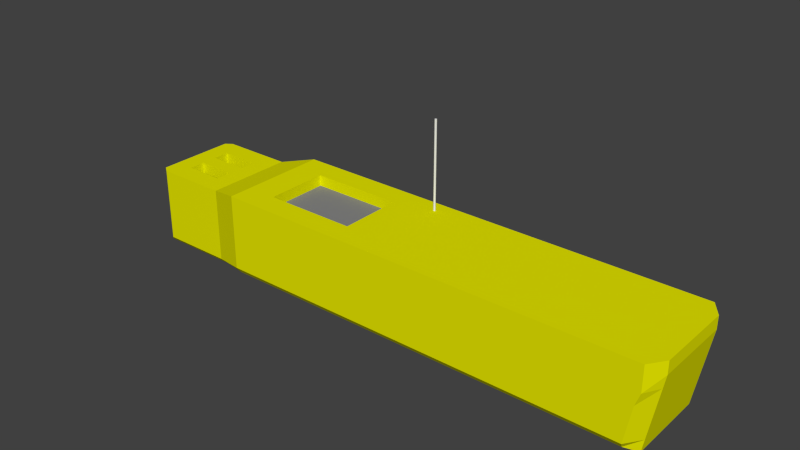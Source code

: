 # Source: mokai.blend  (saved by Blender 2.76.0; exported with 4.5.12 LTS)
import bpy
from mathutils import Matrix  # noqa: F401  (used for matrix-valued properties, if any)

bpy.ops.wm.read_factory_settings(use_empty=True)
scene = bpy.context.scene
scene.name = 'Scene'

# ---- collections
col_collection_1 = bpy.data.collections.new('Collection 1'); scene.collection.children.link(col_collection_1)

# ---- materials (node trees are filled in below, after node groups)
mat_poly = bpy.data.materials.new('Poly')
mat_poly.alpha_threshold = 0.0
mat_poly.use_transparent_shadow = False
mat_poly.diffuse_color = (0.8, 0.8, 0.0, 1.0)
mat_poly.roughness = 0.5
mat_seat = bpy.data.materials.new('Seat')
mat_seat.alpha_threshold = 0.0
mat_seat.use_transparent_shadow = False
mat_seat.diffuse_color = (0.2462, 0.2462, 0.2462, 1.0)
mat_seat.roughness = 0.5
mat_engine = bpy.data.materials.new('Engine')
mat_engine.alpha_threshold = 0.0
mat_engine.use_transparent_shadow = False
mat_engine.diffuse_color = (0.0, 0.0, 0.0, 1.0)
mat_engine.roughness = 0.5

# ---- material node trees

# ---- world
world_world = bpy.data.worlds.new('World'); scene.world = world_world
world_world.color = (0.05088, 0.05088, 0.05088)
world_world.use_sun_shadow = False
world_world.sun_shadow_jitter_overblur = 0.0
world_world.cycles.sampling_method = 'MANUAL'
world_world.cycles.sample_map_resolution = 256

# ---- meshes
me_cube = bpy.data.meshes.new('Cube')
me_cube.from_pydata([(-0.976, -0.8, -0.875), (-0.976, -0.8, 0.8), (-0.976, 0.8, -0.875), (-0.976, 0.8, 0.8), (0.912, -0.9, -0.875), (0.96, -1.0, 1.0), (0.912, 0.9, -0.875), (0.96, 1.0, 1.0), (-0.976, -0.8, -0.7143), (-0.976, -0.8, -0.4286), (-0.976, -0.8, -0.1429), (-0.976, -0.8, 0.1429), (-0.976, -0.8, 0.4286), (-0.976, -0.8, 0.7143), (-1.0, -0.7143, 0.8), (-1.0, -0.4286, 0.8), (-1.0, -0.1429, 0.8), (-1.0, 0.1429, 0.8), (-1.0, 0.4286, 0.8), (-1.0, 0.7143, 0.8), (-0.976, 0.8, 0.7143), (-0.976, 0.8, 0.4286), (-0.976, 0.8, 0.1429), (-0.976, 0.8, -0.1429), (-0.976, 0.8, -0.4286), (-0.976, 0.8, -0.7143), (-1.0, 0.7143, -1.0), (-1.0, 0.4286, -1.0), (-1.0, 0.1429, -1.0), (-1.0, -0.1429, -1.0), (-1.0, -0.4286, -1.0), (-1.0, -0.7143, -1.0), (-0.7143, 0.8, 0.8), (-0.5886, 1.0, 1.0), (-0.1429, 1.0, 1.0), (0.1429, 1.0, 1.0), (0.4286, 1.0, 1.0), (0.7143, 1.0, 1.0), (0.96, 1.0, 0.7143), (0.96, 1.0, 0.4286), (0.944, 1.0, 0.1429), (0.936, 1.0, -0.1429), (0.928, 1.0, -0.4286), (0.92, 1.0, -0.7143), (0.7143, 0.9, -0.875), (0.4286, 0.9, -0.875), (0.1429, 0.9, -0.875), (-0.1429, 0.9, -0.875), (-0.5886, 0.9, -0.875), (-0.7143, 0.8, -0.875), (1.0, 0.7143, 1.0), (1.0, 0.4286, 1.0), (1.0, 0.1429, 1.0), (1.0, -0.1429, 1.0), (1.0, -0.4286, 1.0), (1.0, -0.7143, 1.0), (0.96, -1.0, 0.7143), (0.96, -1.0, 0.4286), (0.944, -1.0, 0.1429), (0.936, -1.0, -0.1429), (0.928, -1.0, -0.4286), (0.92, -1.0, -0.7143), (0.952, -0.7143, -1.0), (0.952, -0.4286, -1.0), (0.952, -0.1429, -1.0), (0.952, 0.1429, -1.0), (0.952, 0.4286, -1.0), (0.952, 0.7143, -1.0), (0.7143, -1.0, 1.0), (0.4286, -1.0, 1.0), (0.1429, -1.0, 1.0), (-0.1429, -1.0, 1.0), (-0.5886, -1.0, 1.0), (-0.7143, -0.8, 0.8), (-0.7143, -0.8, -0.875), (-0.5886, -0.9, -0.875), (-0.1429, -0.9, -0.875), (0.1429, -0.9, -0.875), (0.4286, -0.9, -0.875), (0.7143, -0.9, -0.875), (0.7143, -0.7143, 1.0), (0.4286, -0.7143, 1.0), (0.1429, -0.7143, 1.0), (-0.1429, -0.7143, 1.0), (-0.5886, -0.7143, 1.0), (-0.7143, -0.7143, 0.8), (0.7143, -0.4286, 1.0), (0.4286, -0.4286, 1.0), (0.1429, -0.4286, 1.0), (-0.1429, -0.4286, 1.0), (-0.5886, -0.4286, 1.0), (-0.7143, -0.4286, 0.8), (0.7143, -0.1429, 1.0), (0.4286, -0.1429, 1.0), (0.1429, -0.1429, 1.0), (-0.1429, -0.1429, 1.0), (-0.5886, -0.1429, 1.0), (-0.7143, -0.1429, 0.8), (0.7143, 0.1429, 1.0), (0.4286, 0.1429, 1.0), (0.1429, 0.1429, 1.0), (-0.1429, 0.1429, 1.0), (-0.5886, 0.1429, 1.0), (-0.7143, 0.1429, 0.8), (0.7143, 0.4286, 1.0), (0.4286, 0.4286, 1.0), (0.1429, 0.4286, 1.0), (-0.1429, 0.4286, 1.0), (-0.5886, 0.4286, 1.0), (-0.7143, 0.4286, 0.8), (0.7143, 0.7143, 1.0), (0.4286, 0.7143, 1.0), (0.1429, 0.7143, 1.0), (-0.1429, 0.7143, 1.0), (-0.5886, 0.7143, 1.0), (-0.7143, 0.7143, 0.8), (-0.7143, -0.7143, -1.0), (-0.5886, -0.7143, -1.0), (-0.1429, -0.7143, -1.0), (0.1429, -0.7143, -1.0), (0.4286, -0.7143, -1.0), (0.7143, -0.7143, -1.0), (-0.7143, -0.4286, -1.0), (-0.5886, -0.4286, -1.0), (-0.1429, -0.4286, -1.0), (0.1429, -0.4286, -1.0), (0.4286, -0.4286, -1.0), (0.7143, -0.4286, -1.0), (-0.7143, -0.1429, -1.0), (-0.5886, -0.1429, -1.0), (-0.1429, -0.1429, -1.0), (0.1429, -0.1429, -1.0), (0.4286, -0.1429, -1.0), (0.7143, -0.1429, -1.0), (-0.7143, 0.1429, -1.0), (-0.5886, 0.1429, -1.0), (-0.1429, 0.1429, -1.0), (0.1429, 0.1429, -1.0), (0.4286, 0.1429, -1.0), (0.7143, 0.1429, -1.0), (-0.7143, 0.4286, -1.0), (-0.5886, 0.4286, -1.0), (-0.1429, 0.4286, -1.0), (0.1429, 0.4286, -1.0), (0.4286, 0.4286, -1.0), (0.7143, 0.4286, -1.0), (-0.7143, 0.7143, -1.0), (-0.5886, 0.7143, -1.0), (-0.1429, 0.7143, -1.0), (0.1429, 0.7143, -1.0), (0.4286, 0.7143, -1.0), (0.7143, 0.7143, -1.0), (0.7143, -1.0, 0.7143), (0.7143, -1.0, 0.4286), (0.7143, -1.0, 0.1429), (0.7143, -1.0, -0.1429), (0.7143, -1.0, -0.4286), (0.7143, -1.0, -0.7143), (0.4286, -1.0, 0.7143), (0.4286, -1.0, 0.4286), (0.4286, -1.0, 0.1429), (0.4286, -1.0, -0.1429), (0.4286, -1.0, -0.4286), (0.4286, -1.0, -0.7143), (0.1429, -1.0, 0.7143), (0.1429, -1.0, 0.4286), (0.1429, -1.0, 0.1429), (0.1429, -1.0, -0.1429), (0.1429, -1.0, -0.4286), (0.1429, -1.0, -0.7143), (-0.1429, -1.0, 0.7143), (-0.1429, -1.0, 0.4286), (-0.1429, -1.0, 0.1429), (-0.1429, -1.0, -0.1429), (-0.1429, -1.0, -0.4286), (-0.1429, -1.0, -0.7143), (-0.5886, -1.0, 0.7143), (-0.5886, -1.0, 0.4286), (-0.5886, -1.0, 0.1429), (-0.5886, -1.0, -0.1429), (-0.5886, -1.0, -0.4286), (-0.5886, -1.0, -0.7143), (-0.7143, -0.8, 0.7143), (-0.7143, -0.8, 0.4286), (-0.7143, -0.8, 0.1429), (-0.7143, -0.8, -0.1429), (-0.7143, -0.8, -0.4286), (-0.7143, -0.8, -0.7143), (1.0, 0.7143, 0.7143), (0.992, 0.7143, 0.4286), (0.984, 0.7143, 0.1429), (0.976, 0.7143, -0.1429), (0.968, 0.7143, -0.4286), (0.96, 0.7143, -0.7143), (1.0, 0.4286, 0.7143), (0.992, 0.4286, 0.4286), (0.984, 0.4286, 0.1429), (0.976, 0.4286, -0.1429), (0.968, 0.4286, -0.4286), (0.96, 0.4286, -0.7143), (1.0, 0.1429, 0.7143), (0.992, 0.1429, 0.4286), (0.984, 0.1429, 0.1429), (0.976, 0.1429, -0.1429), (0.968, 0.1429, -0.4286), (0.96, 0.1429, -0.7143), (1.0, -0.1429, 0.7143), (0.992, -0.1429, 0.4286), (0.984, -0.1429, 0.1429), (0.976, -0.1429, -0.1429), (0.968, -0.1429, -0.4286), (0.96, -0.1429, -0.7143), (1.0, -0.4286, 0.7143), (0.992, -0.4286, 0.4286), (0.984, -0.4286, 0.1429), (0.976, -0.4286, -0.1429), (0.968, -0.4286, -0.4286), (0.96, -0.4286, -0.7143), (1.0, -0.7143, 0.7143), (0.992, -0.7143, 0.4286), (0.984, -0.7143, 0.1429), (0.976, -0.7143, -0.1429), (0.968, -0.7143, -0.4286), (0.96, -0.7143, -0.7143), (-0.7143, 0.8, 0.7143), (-0.7143, 0.8, 0.4286), (-0.7143, 0.8, 0.1429), (-0.7143, 0.8, -0.1429), (-0.7143, 0.8, -0.4286), (-0.7143, 0.8, -0.7143), (-0.5886, 1.0, 0.7143), (-0.5886, 1.0, 0.4286), (-0.5886, 1.0, 0.1429), (-0.5886, 1.0, -0.1429), (-0.5886, 1.0, -0.4286), (-0.5886, 1.0, -0.7143), (-0.1429, 1.0, 0.7143), (-0.1429, 1.0, 0.4286), (-0.1429, 1.0, 0.1429), (-0.1429, 1.0, -0.1429), (-0.1429, 1.0, -0.4286), (-0.1429, 1.0, -0.7143), (0.1429, 1.0, 0.7143), (0.1429, 1.0, 0.4286), (0.1429, 1.0, 0.1429), (0.1429, 1.0, -0.1429), (0.1429, 1.0, -0.4286), (0.1429, 1.0, -0.7143), (0.4286, 1.0, 0.7143), (0.4286, 1.0, 0.4286), (0.4286, 1.0, 0.1429), (0.4286, 1.0, -0.1429), (0.4286, 1.0, -0.4286), (0.4286, 1.0, -0.7143), (0.7143, 1.0, 0.7143), (0.7143, 1.0, 0.4286), (0.7143, 1.0, 0.1429), (0.7143, 1.0, -0.1429), (0.7143, 1.0, -0.4286), (0.7143, 1.0, -0.7143), (-1.0, -0.7143, 0.7143), (-1.0, -0.7143, 0.4286), (-1.0, -0.7143, 0.1429), (-1.0, -0.7143, -0.1429), (-1.0, -0.7143, -0.4286), (-1.0, -0.7143, -0.7143), (-1.0, -0.4286, 0.7143), (-1.0, -0.4286, 0.4286), (-1.0, -0.4286, 0.1429), (-1.0, -0.4286, -0.1429), (-1.0, -0.4286, -0.4286), (-1.0, -0.4286, -0.7143), (-1.0, -0.1429, 0.7143), (-1.0, -0.1429, 0.4286), (-1.0, -0.1429, 0.1429), (-1.0, -0.1429, -0.1429), (-1.0, -0.1429, -0.4286), (-1.0, -0.1429, -0.7143), (-1.0, 0.1429, 0.7143), (-1.0, 0.1429, 0.4286), (-1.0, 0.1429, 0.1429), (-1.0, 0.1429, -0.1429), (-1.0, 0.1429, -0.4286), (-1.0, 0.1429, -0.7143), (-1.0, 0.4286, 0.7143), (-1.0, 0.4286, 0.4286), (-1.0, 0.4286, 0.1429), (-1.0, 0.4286, -0.1429), (-1.0, 0.4286, -0.4286), (-1.0, 0.4286, -0.7143), (-1.0, 0.7143, 0.7143), (-1.0, 0.7143, 0.4286), (-1.0, 0.7143, 0.1429), (-1.0, 0.7143, -0.1429), (-1.0, 0.7143, -0.4286), (-1.0, 0.7143, -0.7143), (-1.04, 0.1429, -1.0), (-1.04, -0.1429, -1.0), (-1.04, -0.1429, -0.7143), (-1.04, -0.1429, -0.4286), (-1.04, 0.1429, -0.7143), (-1.04, 0.1429, -0.4286), (-1.0, -0.5714, 0.8), (-1.0, -0.2857, 0.8), (-1.0, 0.0, 0.8), (-1.0, 0.2857, 0.8), (-1.0, 0.5714, 0.8), (-0.8571, -0.7143, 0.8), (-0.8571, -0.4286, 0.8), (-0.8571, -0.1429, 0.8), (-0.8571, 0.1429, 0.8), (-0.8571, 0.4286, 0.8), (-0.8571, 0.7143, 0.8), (-0.7143, -0.5714, 0.8), (-0.7143, -0.2857, 0.8), (-0.7143, 0.0, 0.8), (-0.7143, 0.2857, 0.8), (-0.7143, 0.5714, 0.8), (-0.8571, 0.5714, 0.8), (-0.1429, 0.1429, 0.75), (-0.8571, 0.0, 0.8), (-0.1429, 0.2143, 0.75), (-0.8571, -0.5714, 0.8), (-1.0, -0.5, 0.8), (-1.0, -0.2143, 0.8), (-1.0, 0.07143, 0.8), (-1.0, 0.3571, 0.8), (-1.0, 0.6429, 0.8), (-0.9286, -0.7143, 0.8), (-0.9286, -0.4286, 0.8), (-0.9286, -0.1429, 0.8), (-0.9286, 0.1429, 0.8), (-0.9286, 0.4286, 0.8), (-0.9286, 0.7143, 0.8), (-0.7143, -0.6429, 0.8), (-0.7143, -0.3571, 0.8), (-0.7143, -0.07143, 0.8), (-0.7143, 0.2143, 0.8), (-0.7143, 0.5, 0.8), (-1.0, -0.6429, 0.8), (-1.0, -0.3571, 0.8), (-1.0, -0.07143, 0.8), (-1.0, 0.2143, 0.8), (-1.0, 0.5, 0.8), (-0.7857, -0.7143, 0.8), (-0.7857, -0.4286, 0.8), (-0.7857, -0.1429, 0.8), (-0.7857, 0.1429, 0.8), (-0.7857, 0.4286, 0.8), (-0.7857, 0.7143, 0.8), (-0.7143, -0.5, 0.8), (-0.7143, -0.2143, 0.8), (-0.7143, 0.07143, 0.8), (-0.7143, 0.3571, 0.8), (-0.7143, 0.6429, 0.8), (-0.9286, 0.5714, 0.8), (-0.7857, 0.5714, 0.8), (-0.8571, 0.5, 0.8), (-0.8571, 0.6429, 0.8), (-0.9286, 0.2857, 0.8), (-0.7857, 0.2857, 0.8), (-0.1429, -0.1429, 0.75), (-0.1429, -0.07143, 0.75), (-0.9286, 0.0, 0.8), (-0.7857, 0.0, 0.8), (-0.8571, -0.07143, 0.8), (-0.8571, 0.07143, 0.8), (-0.9286, -0.2857, 0.8), (-0.7857, -0.2857, 0.8), (-0.1429, -0.4286, 0.75), (-0.1429, -0.3571, 0.75), (-0.9286, -0.5714, 0.8), (-0.7857, -0.5714, 0.8), (-0.8571, -0.6429, 0.8), (-0.8571, -0.5, 0.8), (-0.7857, -0.5, 0.8), (-0.7857, -0.6429, 0.8), (-0.9286, -0.6429, 0.8), (-0.7857, -0.2143, 0.8), (-0.7857, -0.3571, 0.8), (-0.9286, -0.3571, 0.8), (-0.7857, 0.07143, 0.8), (-0.7857, -0.07143, 0.8), (-0.9286, -0.07143, 0.8), (-0.7857, 0.3571, 0.8), (-0.7857, 0.2143, 0.8), (-0.9286, 0.2143, 0.8), (-0.7857, 0.6429, 0.8), (-0.7857, 0.5, 0.8), (-0.9286, 0.5, 0.8), (-0.9286, 0.6429, 0.8), (-0.9286, 0.3571, 0.8), (-0.9286, 0.07143, 0.8), (-0.9286, -0.2143, 0.8), (-0.9286, -0.5, 0.8), (-0.3657, -0.7143, 1.0), (-0.3657, 0.7143, 1.0), (-0.1429, -0.5714, 1.0), (-0.5886, -0.5714, 1.0), (-0.1429, -0.2857, 1.0), (-0.5886, -0.2857, 1.0), (-0.1429, 0.0, 1.0), (-0.5886, 0.0, 1.0), (-0.1429, 0.2857, 1.0), (-0.5886, 0.2857, 1.0), (-0.1429, 0.5714, 1.0), (-0.5886, 0.5714, 1.0), (-0.3657, 0.5714, 1.0), (-0.3657, -0.5714, 1.0), (-0.4771, -0.7143, 1.0), (-0.4771, -0.4286, 1.0), (-0.4771, -0.1429, 1.0), (-0.4771, 0.1429, 1.0), (-0.4771, 0.4286, 1.0), (-0.4771, 0.7143, 1.0), (-0.1429, -0.6429, 1.0), (-0.5886, -0.6429, 1.0), (-0.1429, -0.3571, 1.0), (-0.5886, -0.3571, 1.0), (-0.1429, -0.07143, 1.0), (-0.5886, -0.07143, 1.0), (-0.1429, 0.2143, 1.0), (-0.5886, 0.2143, 1.0), (-0.1429, 0.5, 1.0), (-0.5886, 0.5, 1.0), (-0.2543, -0.7143, 1.0), (-0.2543, 0.7143, 1.0), (-0.1429, -0.5, 1.0), (-0.5886, -0.5, 1.0), (-0.1429, -0.2143, 1.0), (-0.5886, -0.2143, 1.0), (-0.1429, 0.07143, 1.0), (-0.5886, 0.07143, 1.0), (-0.1429, 0.3571, 1.0), (-0.5886, 0.3571, 1.0), (-0.1429, 0.6429, 1.0), (-0.5886, 0.6429, 1.0), (-0.4771, 0.5714, 1.0), (-0.2543, 0.5714, 1.0), (-0.3657, 0.6429, 1.0), (-0.4771, 0.2857, 1.0), (-0.4771, 0.0, 1.0), (-0.4771, -0.2857, 1.0), (-0.4771, -0.5714, 1.0), (-0.2543, -0.5714, 1.0), (-0.3657, -0.6429, 1.0), (-0.2543, -0.6429, 1.0), (-0.4771, -0.6429, 1.0), (-0.4771, -0.3571, 1.0), (-0.4771, -0.07143, 1.0), (-0.4771, 0.2143, 1.0), (-0.2543, 0.6429, 1.0), (-0.4771, 0.5, 1.0), (-0.4771, 0.6429, 1.0), (-0.4771, 0.3571, 1.0), (-0.4771, 0.07143, 1.0), (-0.4771, -0.2143, 1.0), (-0.4771, -0.5, 1.0), (-0.7857, -0.4286, 0.55), (-0.8571, -0.4286, 0.55), (-0.7857, -0.1429, 0.55), (-0.8571, -0.1429, 0.55), (-0.7857, 0.1429, 0.55), (-0.8571, 0.1429, 0.55), (-0.7857, 0.4286, 0.55), (-0.8571, 0.4286, 0.55), (-0.7857, 0.2857, 0.55), (-0.8571, 0.2857, 0.55), (-0.8571, 0.2143, 0.55), (-0.8571, 0.3571, 0.55), (-0.7857, -0.2857, 0.55), (-0.8571, -0.2857, 0.55), (-0.8571, -0.3571, 0.55), (-0.8571, -0.2143, 0.55), (-0.9286, -0.4286, 0.55), (-0.9286, -0.1429, 0.55), (-0.9286, 0.1429, 0.55), (-0.9286, 0.4286, 0.55), (-0.9286, 0.2857, 0.55), (-0.9286, -0.2857, 0.55), (-0.7857, -0.2143, 0.55), (-0.7857, -0.3571, 0.55), (-0.9286, -0.3571, 0.55), (-0.7857, 0.3571, 0.55), (-0.7857, 0.2143, 0.55), (-0.9286, 0.2143, 0.55), (-0.9286, 0.3571, 0.55), (-0.9286, -0.2143, 0.55), (-0.1429, 0.5, 0.75), (-0.1429, 0.4286, 0.75), (-0.2543, -0.4286, 0.75), (-0.3657, -0.4286, 0.75), (-0.2543, -0.1429, 0.75), (-0.3657, -0.1429, 0.75), (-0.2543, 0.1429, 0.75), (-0.3657, 0.1429, 0.75), (-0.2543, 0.4286, 0.75), (-0.3657, 0.4286, 0.75), (-0.1429, -0.5, 0.75), (-0.1429, -0.5714, 0.75), (-0.1429, -0.2143, 0.75), (-0.1429, -0.2857, 0.75), (-0.1429, 0.07143, 0.75), (-0.1429, 0.0, 0.75), (-0.1429, 0.3571, 0.75), (-0.1429, 0.2857, 0.75), (-0.2543, 0.5714, 0.75), (-0.3657, 0.5714, 0.75), (-0.3657, 0.5, 0.75), (-0.2543, 0.2857, 0.75), (-0.3657, 0.2857, 0.75), (-0.3657, 0.2143, 0.75), (-0.3657, 0.3571, 0.75), (-0.2543, 0.0, 0.75), (-0.3657, 0.0, 0.75), (-0.3657, -0.07143, 0.75), (-0.3657, 0.07143, 0.75), (-0.2543, -0.2857, 0.75), (-0.3657, -0.2857, 0.75), (-0.3657, -0.3571, 0.75), (-0.3657, -0.2143, 0.75), (-0.2543, -0.5714, 0.75), (-0.3657, -0.5714, 0.75), (-0.3657, -0.5, 0.75), (-0.4771, -0.4286, 0.75), (-0.4771, -0.1429, 0.75), (-0.4771, 0.1429, 0.75), (-0.4771, 0.4286, 0.75), (-0.1429, 0.5714, 0.75), (-0.4771, 0.5714, 0.75), (-0.4771, 0.2857, 0.75), (-0.4771, 0.0, 0.75), (-0.4771, -0.2857, 0.75), (-0.4771, -0.5714, 0.75), (-0.2543, -0.5, 0.75), (-0.2543, -0.2143, 0.75), (-0.2543, -0.3571, 0.75), (-0.4771, -0.3571, 0.75), (-0.2543, 0.07143, 0.75), (-0.2543, -0.07143, 0.75), (-0.4771, -0.07143, 0.75), (-0.2543, 0.3571, 0.75), (-0.2543, 0.2143, 0.75), (-0.4771, 0.2143, 0.75), (-0.2543, 0.5, 0.75), (-0.4771, 0.5, 0.75), (-0.4771, 0.3571, 0.75), (-0.4771, 0.07143, 0.75), (-0.4771, -0.2143, 0.75), (-0.4771, -0.5, 0.75)], [], [(295, 25, 2, 26), (259, 43, 6, 44), (223, 61, 4, 62), (187, 8, 0, 74), (151, 44, 6, 67), (115, 32, 3, 19, 333, 312, 349), (73, 85, 344, 307, 328, 14, 1), (394, 329, 15, 323), (393, 330, 16, 324), (392, 331, 17, 325), (391, 332, 18, 326), (390, 333, 19, 327), (5, 55, 80, 68), (68, 80, 81, 69), (69, 81, 82, 70), (70, 82, 83, 71), (71, 83, 425, 395, 409, 84, 72), (72, 84, 85, 73), (55, 54, 86, 80), (80, 86, 87, 81), (81, 87, 88, 82), (82, 88, 89, 427, 397, 415, 83), (457, 410, 90, 428), (84, 416, 398, 428, 90, 91, 350, 313, 334, 85), (54, 53, 92, 86), (86, 92, 93, 87), (87, 93, 94, 88), (88, 94, 95, 429, 399, 417, 89), (456, 411, 96, 430), (90, 418, 400, 430, 96, 97, 351, 314, 335, 91), (53, 52, 98, 92), (92, 98, 99, 93), (93, 99, 100, 94), (94, 100, 101, 431, 401, 419, 95), (455, 412, 102, 432), (96, 420, 402, 432, 102, 103, 352, 315, 336, 97), (52, 51, 104, 98), (98, 104, 105, 99), (99, 105, 106, 100), (100, 106, 107, 433, 403, 421, 101), (454, 413, 108, 434), (102, 422, 404, 434, 108, 109, 353, 316, 337, 103), (51, 50, 110, 104), (104, 110, 111, 105), (105, 111, 112, 106), (106, 112, 113, 435, 405, 423, 107), (453, 414, 114, 436), (108, 424, 406, 436, 114, 115, 354, 317, 338, 109), (50, 7, 37, 110), (110, 37, 36, 111), (111, 36, 35, 112), (112, 35, 34, 113), (113, 34, 33, 114, 414, 396, 426), (114, 33, 32, 115), (79, 121, 62, 4), (121, 127, 63, 62), (127, 133, 64, 63), (133, 139, 65, 64), (139, 145, 66, 65), (145, 151, 67, 66), (0, 31, 116, 74), (74, 116, 117, 75), (75, 117, 118, 76), (76, 118, 119, 77), (77, 119, 120, 78), (78, 120, 121, 79), (31, 30, 122, 116), (116, 122, 123, 117), (117, 123, 124, 118), (118, 124, 125, 119), (119, 125, 126, 120), (120, 126, 127, 121), (30, 29, 128, 122), (122, 128, 129, 123), (123, 129, 130, 124), (124, 130, 131, 125), (125, 131, 132, 126), (126, 132, 133, 127), (29, 28, 134, 128), (128, 134, 135, 129), (129, 135, 136, 130), (130, 136, 137, 131), (131, 137, 138, 132), (132, 138, 139, 133), (28, 27, 140, 134), (134, 140, 141, 135), (135, 141, 142, 136), (136, 142, 143, 137), (137, 143, 144, 138), (138, 144, 145, 139), (27, 26, 146, 140), (140, 146, 147, 141), (141, 147, 148, 142), (142, 148, 149, 143), (143, 149, 150, 144), (144, 150, 151, 145), (26, 2, 49, 146), (146, 49, 48, 147), (147, 48, 47, 148), (148, 47, 46, 149), (149, 46, 45, 150), (150, 45, 44, 151), (61, 157, 79, 4), (157, 163, 78, 79), (163, 169, 77, 78), (169, 175, 76, 77), (175, 181, 75, 76), (181, 187, 74, 75), (5, 68, 152, 56), (56, 152, 153, 57), (57, 153, 154, 58), (58, 154, 155, 59), (59, 155, 156, 60), (60, 156, 157, 61), (68, 69, 158, 152), (152, 158, 159, 153), (153, 159, 160, 154), (154, 160, 161, 155), (155, 161, 162, 156), (156, 162, 163, 157), (69, 70, 164, 158), (158, 164, 165, 159), (159, 165, 166, 160), (160, 166, 167, 161), (161, 167, 168, 162), (162, 168, 169, 163), (70, 71, 170, 164), (164, 170, 171, 165), (165, 171, 172, 166), (166, 172, 173, 167), (167, 173, 174, 168), (168, 174, 175, 169), (71, 72, 176, 170), (170, 176, 177, 171), (171, 177, 178, 172), (172, 178, 179, 173), (173, 179, 180, 174), (174, 180, 181, 175), (72, 73, 182, 176), (176, 182, 183, 177), (177, 183, 184, 178), (178, 184, 185, 179), (179, 185, 186, 180), (180, 186, 187, 181), (73, 1, 13, 182), (182, 13, 12, 183), (183, 12, 11, 184), (184, 11, 10, 185), (185, 10, 9, 186), (186, 9, 8, 187), (43, 193, 67, 6), (193, 199, 66, 67), (199, 205, 65, 66), (205, 211, 64, 65), (211, 217, 63, 64), (217, 223, 62, 63), (7, 50, 188, 38), (38, 188, 189, 39), (39, 189, 190, 40), (40, 190, 191, 41), (41, 191, 192, 42), (42, 192, 193, 43), (50, 51, 194, 188), (188, 194, 195, 189), (189, 195, 196, 190), (190, 196, 197, 191), (191, 197, 198, 192), (192, 198, 199, 193), (51, 52, 200, 194), (194, 200, 201, 195), (195, 201, 202, 196), (196, 202, 203, 197), (197, 203, 204, 198), (198, 204, 205, 199), (52, 53, 206, 200), (200, 206, 207, 201), (201, 207, 208, 202), (202, 208, 209, 203), (203, 209, 210, 204), (204, 210, 211, 205), (53, 54, 212, 206), (206, 212, 213, 207), (207, 213, 214, 208), (208, 214, 215, 209), (209, 215, 216, 210), (210, 216, 217, 211), (54, 55, 218, 212), (212, 218, 219, 213), (213, 219, 220, 214), (214, 220, 221, 215), (215, 221, 222, 216), (216, 222, 223, 217), (55, 5, 56, 218), (218, 56, 57, 219), (219, 57, 58, 220), (220, 58, 59, 221), (221, 59, 60, 222), (222, 60, 61, 223), (25, 229, 49, 2), (229, 235, 48, 49), (235, 241, 47, 48), (241, 247, 46, 47), (247, 253, 45, 46), (253, 259, 44, 45), (3, 32, 224, 20), (20, 224, 225, 21), (21, 225, 226, 22), (22, 226, 227, 23), (23, 227, 228, 24), (24, 228, 229, 25), (32, 33, 230, 224), (224, 230, 231, 225), (225, 231, 232, 226), (226, 232, 233, 227), (227, 233, 234, 228), (228, 234, 235, 229), (33, 34, 236, 230), (230, 236, 237, 231), (231, 237, 238, 232), (232, 238, 239, 233), (233, 239, 240, 234), (234, 240, 241, 235), (34, 35, 242, 236), (236, 242, 243, 237), (237, 243, 244, 238), (238, 244, 245, 239), (239, 245, 246, 240), (240, 246, 247, 241), (35, 36, 248, 242), (242, 248, 249, 243), (243, 249, 250, 244), (244, 250, 251, 245), (245, 251, 252, 246), (246, 252, 253, 247), (36, 37, 254, 248), (248, 254, 255, 249), (249, 255, 256, 250), (250, 256, 257, 251), (251, 257, 258, 252), (252, 258, 259, 253), (37, 7, 38, 254), (254, 38, 39, 255), (255, 39, 40, 256), (256, 40, 41, 257), (257, 41, 42, 258), (258, 42, 43, 259), (8, 265, 31, 0), (265, 271, 30, 31), (271, 277, 29, 30), (277, 276, 299, 298), (283, 289, 27, 28), (289, 295, 26, 27), (1, 14, 260, 13), (13, 260, 261, 12), (12, 261, 262, 11), (11, 262, 263, 10), (10, 263, 264, 9), (9, 264, 265, 8), (14, 339, 302, 323, 15, 266, 260), (260, 266, 267, 261), (261, 267, 268, 262), (262, 268, 269, 263), (263, 269, 270, 264), (264, 270, 271, 265), (15, 340, 303, 324, 16, 272, 266), (266, 272, 273, 267), (267, 273, 274, 268), (268, 274, 275, 269), (269, 275, 276, 270), (270, 276, 277, 271), (16, 341, 304, 325, 17, 278, 272), (272, 278, 279, 273), (273, 279, 280, 274), (274, 280, 281, 275), (275, 281, 282, 276), (276, 282, 301, 299), (17, 342, 305, 326, 18, 284, 278), (278, 284, 285, 279), (279, 285, 286, 280), (280, 286, 287, 281), (281, 287, 288, 282), (282, 288, 289, 283), (18, 343, 306, 327, 19, 290, 284), (284, 290, 291, 285), (285, 291, 292, 286), (286, 292, 293, 287), (287, 293, 294, 288), (288, 294, 295, 289), (19, 3, 20, 290), (290, 20, 21, 291), (291, 21, 22, 292), (292, 22, 23, 293), (293, 23, 24, 294), (294, 24, 25, 295), (298, 300, 296, 297), (299, 301, 300, 298), (282, 283, 300, 301), (29, 277, 298, 297), (283, 28, 296, 300), (28, 29, 297, 296), (389, 355, 306, 343), (388, 356, 318, 357), (387, 349, 312, 358), (386, 359, 305, 342), (380, 329, 474, 482), (309, 330, 475, 461), (383, 363, 304, 341), (382, 364, 320, 365), (381, 347, 310, 366), (380, 367, 303, 340), (308, 345, 458, 459), (391, 359, 478, 486), (377, 371, 302, 339), (376, 372, 322, 373), (375, 345, 308, 374), (372, 375, 374, 322), (313, 350, 375, 372), (350, 91, 345, 375), (344, 376, 373, 307), (85, 334, 376, 344), (334, 313, 372, 376), (328, 377, 339, 14), (307, 373, 377, 328), (373, 322, 371, 377), (368, 378, 480, 470), (314, 351, 378, 368), (351, 97, 346, 378), (385, 360, 466, 484), (91, 335, 379, 345), (335, 314, 368, 379), (329, 380, 340, 15), (329, 308, 459, 474), (347, 385, 484, 462), (364, 381, 366, 320), (315, 352, 381, 364), (352, 103, 347, 381), (346, 382, 365, 309), (97, 336, 382, 346), (336, 315, 364, 382), (330, 383, 341, 16), (309, 365, 383, 330), (365, 320, 363, 383), (379, 368, 470, 481), (316, 353, 384, 360), (353, 109, 348, 384), (345, 379, 481, 458), (103, 337, 385, 347), (337, 316, 360, 385), (331, 386, 342, 17), (359, 386, 485, 478), (348, 311, 465, 464), (356, 387, 358, 318), (317, 354, 387, 356), (354, 115, 349, 387), (348, 388, 357, 311), (109, 338, 388, 348), (338, 317, 356, 388), (332, 389, 343, 18), (311, 357, 389, 332), (357, 318, 355, 389), (355, 390, 327, 306), (318, 358, 390, 355), (358, 312, 333, 390), (359, 391, 326, 305), (384, 348, 464, 483), (386, 331, 476, 485), (363, 392, 325, 304), (320, 366, 392, 363), (366, 310, 331, 392), (367, 393, 324, 303), (311, 332, 477, 465), (310, 347, 462, 463), (371, 394, 323, 302), (322, 374, 394, 371), (374, 308, 329, 394), (452, 437, 406, 424), (451, 426, 396, 439), (450, 440, 404, 422), (449, 441, 402, 420), (448, 442, 400, 418), (447, 443, 398, 416), (446, 444, 408, 445), (454, 440, 530, 546), (425, 446, 445, 395), (83, 415, 446, 425), (415, 397, 444, 446), (409, 447, 416, 84), (395, 445, 447, 409), (445, 408, 443, 447), (429, 95, 361, 500), (408, 444, 521, 522), (410, 457, 549, 524), (397, 427, 498, 499), (419, 401, 503, 362), (457, 443, 533, 549), (410, 448, 418, 90), (444, 397, 499, 521), (427, 89, 369, 498), (417, 399, 501, 370), (442, 448, 537, 532), (438, 407, 507, 506), (443, 408, 522, 533), (448, 410, 524, 537), (89, 417, 370, 369), (411, 449, 420, 96), (441, 449, 540, 531), (411, 456, 548, 525), (405, 438, 506, 528), (449, 411, 525, 540), (101, 421, 321, 319), (456, 442, 532, 548), (407, 437, 529, 507), (440, 450, 543, 530), (412, 450, 422, 102), (450, 412, 526, 543), (437, 452, 545, 529), (438, 451, 439, 407), (405, 435, 451, 438), (435, 113, 426, 451), (403, 433, 504, 505), (452, 413, 527, 545), (412, 455, 547, 526), (413, 452, 424, 108), (455, 441, 531, 547), (433, 107, 489, 504), (437, 453, 436, 406), (407, 439, 453, 437), (439, 396, 414, 453), (440, 454, 434, 404), (401, 431, 502, 503), (423, 405, 528, 488), (441, 455, 432, 402), (95, 419, 362, 361), (431, 101, 319, 502), (442, 456, 430, 400), (399, 429, 500, 501), (421, 403, 505, 321), (443, 457, 428, 398), (413, 454, 546, 527), (107, 423, 488, 489), (484, 466, 467, 468), (483, 464, 465, 469), (481, 470, 471, 472), (480, 460, 461, 473), (470, 480, 473, 471), (458, 481, 472, 459), (459, 472, 482, 474), (472, 471, 479, 482), (466, 483, 469, 467), (462, 484, 468, 463), (463, 468, 485, 476), (468, 467, 478, 485), (467, 469, 486, 478), (469, 465, 477, 486), (471, 473, 487, 479), (473, 461, 475, 487), (393, 367, 479, 487), (378, 346, 460, 480), (332, 391, 486, 477), (346, 309, 461, 460), (331, 310, 463, 476), (367, 380, 482, 479), (330, 393, 487, 475), (360, 384, 483, 466), (544, 506, 507, 508), (542, 509, 510, 511), (541, 496, 497, 512), (539, 513, 514, 515), (538, 494, 495, 516), (536, 517, 518, 519), (535, 492, 493, 520), (534, 490, 491, 523), (521, 534, 523, 522), (499, 498, 534, 521), (498, 369, 490, 534), (517, 535, 520, 518), (501, 500, 535, 517), (500, 361, 492, 535), (490, 536, 519, 491), (369, 370, 536, 490), (370, 501, 517, 536), (491, 519, 537, 524), (519, 518, 532, 537), (513, 538, 516, 514), (503, 502, 538, 513), (502, 319, 494, 538), (492, 539, 515, 493), (361, 362, 539, 492), (362, 503, 513, 539), (493, 515, 540, 525), (515, 514, 531, 540), (509, 541, 512, 510), (505, 504, 541, 509), (504, 489, 496, 541), (494, 542, 511, 495), (319, 321, 542, 494), (321, 505, 509, 542), (495, 511, 543, 526), (511, 510, 530, 543), (496, 544, 508, 497), (489, 488, 544, 496), (488, 528, 506, 544), (497, 508, 545, 527), (508, 507, 529, 545), (510, 512, 546, 530), (512, 497, 527, 546), (514, 516, 547, 531), (516, 495, 526, 547), (518, 520, 548, 532), (520, 493, 525, 548), (522, 523, 549, 533), (523, 491, 524, 549)])
me_cube.polygons.foreach_set('material_index', [0, 0, 0, 0, 0, 0, 0, 0, 0, 0, 0, 0, 0, 0, 0, 0, 0, 0, 0, 0, 0, 0, 0, 0, 0, 0, 0, 0, 0, 0, 0, 0, 0, 0, 0, 0, 0, 0, 0, 0, 0, 0, 0, 0, 0, 0, 0, 0, 0, 0, 0, 0, 0, 0, 0, 0, 0, 0, 0, 0, 0, 0, 0, 0, 0, 0, 0, 0, 0, 0, 0, 0, 0, 0, 0, 0, 0, 0, 0, 0, 0, 0, 0, 0, 0, 0, 0, 0, 0, 0, 0, 0, 0, 0, 0, 0, 0, 0, 0, 0, 0, 0, 0, 0, 0, 0, 0, 0, 0, 0, 0, 0, 0, 0, 0, 0, 0, 0, 0, 0, 0, 0, 0, 0, 0, 0, 0, 0, 0, 0, 0, 0, 0, 0, 0, 0, 0, 0, 0, 0, 0, 0, 0, 0, 0, 0, 0, 0, 0, 0, 0, 0, 0, 0, 0, 0, 0, 0, 0, 0, 0, 0, 0, 0, 0, 0, 0, 0, 0, 0, 0, 0, 0, 0, 0, 0, 0, 0, 0, 0, 0, 0, 0, 0, 0, 0, 0, 0, 0, 0, 0, 0, 0, 0, 0, 0, 0, 0, 0, 0, 0, 0, 0, 0, 0, 0, 0, 0, 0, 0, 0, 0, 0, 0, 0, 0, 0, 0, 0, 0, 0, 0, 0, 0, 0, 0, 0, 0, 0, 0, 0, 0, 0, 0, 0, 0, 0, 0, 0, 0, 0, 0, 0, 0, 0, 0, 0, 0, 0, 2, 0, 0, 0, 0, 0, 0, 0, 0, 0, 0, 0, 0, 0, 0, 0, 0, 0, 0, 0, 0, 0, 0, 0, 0, 0, 2, 0, 0, 0, 0, 0, 0, 0, 0, 0, 0, 0, 0, 0, 0, 0, 0, 0, 0, 2, 2, 2, 2, 2, 2, 0, 0, 0, 0, 0, 0, 0, 0, 0, 0, 0, 0, 0, 0, 0, 0, 0, 0, 0, 0, 0, 0, 0, 0, 0, 0, 0, 0, 0, 0, 0, 0, 0, 0, 0, 0, 0, 0, 0, 0, 0, 0, 0, 0, 0, 0, 0, 0, 0, 0, 0, 0, 0, 0, 0, 0, 0, 0, 0, 0, 0, 0, 0, 0, 0, 0, 0, 0, 0, 0, 0, 0, 0, 0, 0, 0, 0, 0, 0, 0, 0, 0, 0, 0, 0, 0, 0, 0, 0, 0, 0, 0, 0, 0, 0, 0, 0, 0, 0, 0, 0, 0, 0, 0, 0, 0, 0, 0, 0, 0, 0, 0, 0, 0, 0, 0, 0, 0, 0, 0, 0, 0, 0, 0, 0, 0, 0, 0, 0, 0, 0, 0, 0, 0, 0, 0, 0, 0, 0, 0, 2, 2, 2, 2, 2, 2, 2, 2, 2, 2, 2, 2, 2, 2, 2, 2, 0, 0, 0, 0, 0, 0, 0, 0, 1, 1, 1, 1, 1, 1, 1, 1, 1, 1, 1, 1, 1, 1, 1, 1, 1, 1, 1, 1, 1, 1, 1, 1, 1, 1, 1, 1, 1, 1, 1, 1, 1, 1, 1, 1, 1, 1, 1, 1, 1, 1, 1, 1, 1, 1, 1, 1])
me_cube.materials.append(mat_poly)
me_cube.materials.append(mat_seat)
me_cube.materials.append(mat_engine)
me_cube.use_remesh_preserve_volume = False
me_cube.use_remesh_preserve_attributes = False
me_cube.use_mirror_vertex_groups = False
me_cube.update()
me_cylinder = bpy.data.meshes.new('Cylinder')
me_cylinder.from_pydata([(0.0, 1.0, -1.0), (0.0, 1.0, 1.0), (0.1951, 0.9808, -1.0), (0.1951, 0.9808, 1.0), (0.3827, 0.9239, -1.0), (0.3827, 0.9239, 1.0), (0.5556, 0.8315, -1.0), (0.5556, 0.8315, 1.0), (0.7071, 0.7071, -1.0), (0.7071, 0.7071, 1.0), (0.8315, 0.5556, -1.0), (0.8315, 0.5556, 1.0), (0.9239, 0.3827, -1.0), (0.9239, 0.3827, 1.0), (0.9808, 0.1951, -1.0), (0.9808, 0.1951, 1.0), (1.0, 7.55e-08, -1.0), (1.0, 7.55e-08, 1.0), (0.9808, -0.1951, -1.0), (0.9808, -0.1951, 1.0), (0.9239, -0.3827, -1.0), (0.9239, -0.3827, 1.0), (0.8315, -0.5556, -1.0), (0.8315, -0.5556, 1.0), (0.7071, -0.7071, -1.0), (0.7071, -0.7071, 1.0), (0.5556, -0.8315, -1.0), (0.5556, -0.8315, 1.0), (0.3827, -0.9239, -1.0), (0.3827, -0.9239, 1.0), (0.1951, -0.9808, -1.0), (0.1951, -0.9808, 1.0), (-3.258e-07, -1.0, -1.0), (-3.258e-07, -1.0, 1.0), (-0.1951, -0.9808, -1.0), (-0.1951, -0.9808, 1.0), (-0.3827, -0.9239, -1.0), (-0.3827, -0.9239, 1.0), (-0.5556, -0.8315, -1.0), (-0.5556, -0.8315, 1.0), (-0.7071, -0.7071, -1.0), (-0.7071, -0.7071, 1.0), (-0.8315, -0.5556, -1.0), (-0.8315, -0.5556, 1.0), (-0.9239, -0.3827, -1.0), (-0.9239, -0.3827, 1.0), (-0.9808, -0.1951, -1.0), (-0.9808, -0.1951, 1.0), (-1.0, 9.656e-07, -1.0), (-1.0, 9.656e-07, 1.0), (-0.9808, 0.1951, -1.0), (-0.9808, 0.1951, 1.0), (-0.9239, 0.3827, -1.0), (-0.9239, 0.3827, 1.0), (-0.8315, 0.5556, -1.0), (-0.8315, 0.5556, 1.0), (-0.7071, 0.7071, -1.0), (-0.7071, 0.7071, 1.0), (-0.5556, 0.8315, -1.0), (-0.5556, 0.8315, 1.0), (-0.3827, 0.9239, -1.0), (-0.3827, 0.9239, 1.0), (-0.1951, 0.9808, -1.0), (-0.1951, 0.9808, 1.0)], [], [(0, 1, 3, 2), (2, 3, 5, 4), (4, 5, 7, 6), (6, 7, 9, 8), (8, 9, 11, 10), (10, 11, 13, 12), (12, 13, 15, 14), (14, 15, 17, 16), (16, 17, 19, 18), (18, 19, 21, 20), (20, 21, 23, 22), (22, 23, 25, 24), (24, 25, 27, 26), (26, 27, 29, 28), (28, 29, 31, 30), (30, 31, 33, 32), (32, 33, 35, 34), (34, 35, 37, 36), (36, 37, 39, 38), (38, 39, 41, 40), (40, 41, 43, 42), (42, 43, 45, 44), (44, 45, 47, 46), (46, 47, 49, 48), (48, 49, 51, 50), (50, 51, 53, 52), (52, 53, 55, 54), (54, 55, 57, 56), (56, 57, 59, 58), (58, 59, 61, 60), (3, 1, 63, 61, 59, 57, 55, 53, 51, 49, 47, 45, 43, 41, 39, 37, 35, 33, 31, 29, 27, 25, 23, 21, 19, 17, 15, 13, 11, 9, 7, 5), (62, 63, 1, 0), (60, 61, 63, 62), (0, 2, 4, 6, 8, 10, 12, 14, 16, 18, 20, 22, 24, 26, 28, 30, 32, 34, 36, 38, 40, 42, 44, 46, 48, 50, 52, 54, 56, 58, 60, 62)])
me_cylinder.use_remesh_preserve_volume = False
me_cylinder.use_remesh_preserve_attributes = False
me_cylinder.use_mirror_vertex_groups = False
me_cylinder.update()

# ---- objects
ob_mokaix = bpy.data.objects.new('MokaiX', me_cube)
ob_antenna = bpy.data.objects.new('Antenna', me_cylinder)

# ---- transforms, parenting, visibility, modifiers, constraints
ob_mokaix.location = (-0.0, 0.0, 0.2)
ob_mokaix.scale = (1.25, 0.25, 0.2)
ob_mokaix.lineart.crease_threshold = 0.0
ob_antenna.parent = ob_mokaix
ob_antenna.matrix_parent_inverse = Matrix(((0.8, 0.0, 0.0, 0.0), (0.0, 4.0, 0.0, 0.0), (0.0, 0.0, 5.0, -1.0), (0.0, 0.0, 0.0, 1.0)))
ob_antenna.location = (0.0, 0.189, 0.6)
ob_antenna.scale = (0.005, 0.005, 0.2)
ob_antenna.lineart.crease_threshold = 0.0

# ---- collection membership
col_collection_1.objects.link(ob_mokaix)
col_collection_1.objects.link(ob_antenna)

# ---- scene / render settings (as saved in the file)
scene.frame_start = 1; scene.frame_end = 250; scene.frame_set(1)
scene.render.engine = 'BLENDER_EEVEE_NEXT'
scene.render.resolution_percentage = 50
scene.render.dither_intensity = 0.0
scene.cycles.use_denoising = False
scene.cycles.samples = 10
scene.cycles.sampling_pattern = 'TABULATED_SOBOL'
scene.cycles.light_sampling_threshold = 0.0
scene.cycles.use_adaptive_sampling = False
scene.cycles.use_light_tree = False
scene.cycles.blur_glossy = 0.0
scene.cycles.pixel_filter_type = 'GAUSSIAN'
scene.cycles.sample_clamp_indirect = 0.0
scene.view_settings.view_transform = 'Standard'
bpy.context.view_layer.update()

# ---- added for rendering (the .blend has no active camera and no usable light): camera, sun
cam_auto = bpy.data.cameras.new('AutoCamera')
cam_auto.lens = 50.0
cam_auto.sensor_width = 36.0
cam_auto.clip_end = 1000.0
ob_auto_camera = bpy.data.objects.new('AutoCamera', cam_auto)
scene.collection.objects.link(ob_auto_camera)
ob_auto_camera.location = (2.49061, -3.01873, 2.41249)
ob_auto_camera.rotation_euler = (1.09748, -7.21219e-08, 0.694738)
scene.camera = ob_auto_camera
light_auto_sun = bpy.data.lights.new('AutoSun', 'SUN')
light_auto_sun.energy = 3.0
light_auto_sun.angle = 0.0523599
ob_auto_sun = bpy.data.objects.new('AutoSun', light_auto_sun)
scene.collection.objects.link(ob_auto_sun)
ob_auto_sun.rotation_euler = (0.872665, 0.174533, 0.523599)
bpy.context.view_layer.update()
